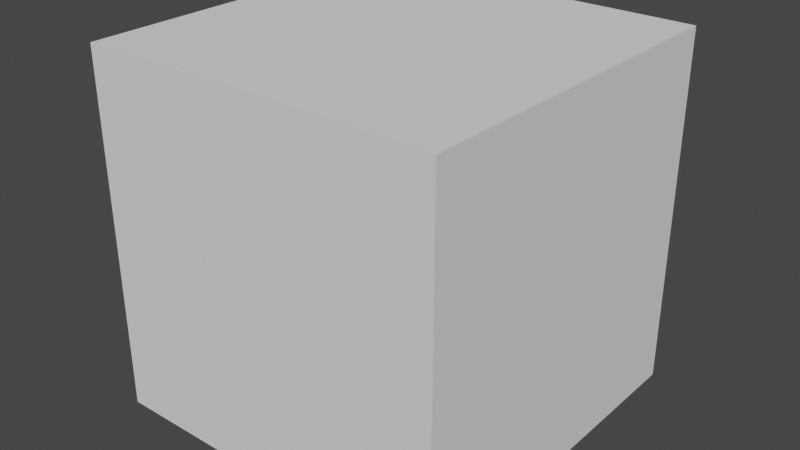 # Source: scriptTest.blend  (saved by Blender 2.82.7; exported with 4.5.12 LTS)
import bpy
from mathutils import Matrix  # noqa: F401  (used for matrix-valued properties, if any)

bpy.ops.wm.read_factory_settings(use_empty=True)
scene = bpy.context.scene
scene.name = 'Scene'

# ---- collections
col_collection = bpy.data.collections.new('Collection'); scene.collection.children.link(col_collection)

# ---- world
world_world = bpy.data.worlds.new('World'); scene.world = world_world
world_world.use_nodes = True; world_world.node_tree.nodes.clear()
_N = world_world.node_tree.nodes; _L = world_world.node_tree.links
n0 = _N.new('ShaderNodeOutputWorld'); n0.name = 'World Output'; n0.location = (300, 300)
n1 = _N.new('ShaderNodeBackground'); n1.name = 'Background'; n1.location = (10, 300)
n1.inputs[0].default_value = (0.05088, 0.05088, 0.05088, 1.0)
_L.new(n1.outputs[0], n0.inputs[0])
n0.is_active_output = True
world_world.color = (0.05088, 0.05088, 0.05088)
world_world.use_sun_shadow = False
world_world.sun_shadow_jitter_overblur = 0.0

# ---- meshes
me_sphere_033 = bpy.data.meshes.new('Sphere.033')
me_sphere_033.from_pydata([(-2.304e-07, -5.562e-07, 1.0), (0.0, -3.258e-07, -1.0), (0.3827, -3.043e-07, -0.9239), (0.1951, -3.08e-07, -0.9808), (0.9808, -3.937e-07, 0.1951), (1.0, -3.788e-07, 7.55e-08), (0.1951, -3.266e-07, 0.9808), (0.9808, -3.937e-07, -0.1951), (0.3827, -3.192e-07, 0.9239), (0.9239, -2.298e-07, -0.3827), (0.5556, -3.117e-07, 0.8315), (0.8315, -3.341e-07, -0.5556), (0.7071, -3.192e-07, 0.7071), (0.7071, -3.192e-07, -0.7071), (0.8315, -3.341e-07, 0.5556), (0.5556, -3.415e-07, -0.8315), (0.9239, -2.745e-07, 0.3827), (0.5449, -0.1084, 0.8315), (0.6935, -0.138, 0.7071), (0.8155, -0.1622, -0.5556), (0.6935, -0.138, -0.7071), (0.8155, -0.1622, 0.5556), (0.5449, -0.1084, -0.8315), (0.9061, -0.1802, 0.3827), (0.3753, -0.07466, -0.9239), (0.9619, -0.1913, 0.1951), (0.1913, -0.03806, -0.9808), (0.9808, -0.1951, 7.55e-08), (0.1913, -0.03806, 0.9808), (0.9619, -0.1913, -0.1951), (0.3753, -0.07466, 0.9239), (0.9061, -0.1802, -0.3827), (0.9061, -0.3753, 0.1951), (0.9239, -0.3827, 7.55e-08), (0.1802, -0.07466, 0.9808), (0.1802, -0.07466, -0.9808), (0.9061, -0.3753, -0.1951), (0.3536, -0.1464, 0.9239), (0.8536, -0.3536, -0.3827), (0.5133, -0.2126, 0.8315), (0.7682, -0.3182, -0.5556), (0.6533, -0.2706, 0.7071), (0.6533, -0.2706, -0.7071), (0.7682, -0.3182, 0.5556), (0.5133, -0.2126, -0.8315), (0.8536, -0.3536, 0.3827), (0.3536, -0.1464, -0.9239), (0.6913, -0.4619, -0.5556), (0.5879, -0.3928, -0.7071), (0.5879, -0.3928, 0.7071), (0.6913, -0.4619, 0.5556), (0.4619, -0.3087, -0.8315), (0.7682, -0.5133, 0.3827), (0.3182, -0.2126, -0.9239), (0.8155, -0.5449, 0.1951), (0.1622, -0.1084, -0.9808), (0.8315, -0.5556, 7.55e-08), (0.1622, -0.1084, 0.9808), (0.8155, -0.5449, -0.1951), (0.3182, -0.2126, 0.9239), (0.7682, -0.5133, -0.3827), (0.4619, -0.3087, 0.8315), (0.1379, -0.138, 0.9808), (0.1379, -0.138, -0.9808), (0.7071, -0.7071, 7.55e-08), (0.6935, -0.6935, -0.1951), (0.2706, -0.2706, 0.9239), (0.6533, -0.6533, -0.3827), (0.3928, -0.3928, 0.8315), (0.5879, -0.5879, -0.5556), (0.5, -0.5, 0.7071), (0.5, -0.5, -0.7071), (0.5879, -0.5879, 0.5556), (0.3928, -0.3928, -0.8315), (0.6533, -0.6533, 0.3827), (0.2706, -0.2706, -0.9239), (0.6935, -0.6935, 0.1951), (0.3928, -0.5879, 0.7071), (0.4619, -0.6913, 0.5556), (0.3928, -0.5879, -0.7071), (0.3087, -0.4619, -0.8315), (0.5133, -0.7682, 0.3827), (0.2126, -0.3182, -0.9239), (0.5449, -0.8155, 0.1951), (0.1084, -0.1622, -0.9808), (0.5556, -0.8315, 7.55e-08), (0.1084, -0.1622, 0.9808), (0.5449, -0.8155, -0.1951), (0.2126, -0.3182, 0.9239), (0.5133, -0.7682, -0.3827), (0.3087, -0.4619, 0.8315), (0.4619, -0.6913, -0.5556), (0.3827, -0.9239, 7.55e-08), (0.3753, -0.9061, -0.1951), (0.07466, -0.1802, 0.9808), (0.1464, -0.3536, 0.9239), (0.3536, -0.8536, -0.3827), (0.2126, -0.5133, 0.8315), (0.3182, -0.7682, -0.5556), (0.2706, -0.6533, 0.7071), (0.2706, -0.6533, -0.7071), (0.3182, -0.7682, 0.5556), (0.2126, -0.5133, -0.8315), (0.3536, -0.8536, 0.3827), (0.1464, -0.3536, -0.9239), (0.3753, -0.9061, 0.1951), (0.07466, -0.1802, -0.9808), (0.1379, -0.6935, -0.7071), (0.1084, -0.5449, -0.8315), (0.1622, -0.8155, 0.5556), (0.1802, -0.9061, 0.3827), (0.07466, -0.3753, -0.9239), (0.1913, -0.9619, 0.1951), (0.03806, -0.1913, -0.9808), (0.1951, -0.9808, 7.55e-08), (0.03806, -0.1913, 0.9808), (0.1913, -0.9619, -0.1951), (0.07466, -0.3753, 0.9239), (0.1802, -0.9061, -0.3827), (0.1084, -0.5449, 0.8315), (0.1622, -0.8155, -0.5556), (0.1379, -0.6935, 0.7071), (-8.544e-08, -0.9808, -0.1951), (6.357e-08, -0.9239, -0.3827), (4.122e-08, -0.3827, 0.9239), (2.632e-08, -0.5556, 0.8315), (-8.544e-08, -0.8315, -0.5556), (-2.584e-08, -0.7071, 0.7071), (-2.584e-08, -0.7071, -0.7071), (-8.544e-08, -0.8315, 0.5556), (-1.094e-08, -0.5556, -0.8315), (6.357e-08, -0.9239, 0.3827), (3.964e-09, -0.3827, -0.9239), (-8.544e-08, -0.9808, 0.1951), (3.964e-09, -0.1951, -0.9808), (-1.003e-07, -1.0, 7.55e-08), (-7.212e-09, -0.1951, 0.9808), (-0.1084, -0.5449, -0.8315), (-0.07466, -0.3753, -0.9239), (-0.1802, -0.9061, 0.3827), (-0.1913, -0.9619, 0.1951), (-0.03806, -0.1913, -0.9808), (-0.1951, -0.9808, 7.55e-08), (-0.03806, -0.1913, 0.9808), (-0.1913, -0.9619, -0.1951), (-0.07466, -0.3753, 0.9239), (-0.1802, -0.9061, -0.3827), (-0.1084, -0.5449, 0.8315), (-0.1622, -0.8155, -0.5556), (-0.1379, -0.6935, 0.7071), (-0.1379, -0.6935, -0.7071), (-0.1622, -0.8155, 0.5556), (-0.1464, -0.3536, 0.9239), (-0.2126, -0.5133, 0.8315), (-0.3536, -0.8536, -0.3827), (-0.3182, -0.7682, -0.5556), (-0.2706, -0.6533, 0.7071), (-0.2706, -0.6533, -0.7071), (-0.3182, -0.7682, 0.5556), (-0.2126, -0.5133, -0.8315), (-0.3536, -0.8536, 0.3827), (-0.1464, -0.3536, -0.9239), (-0.3753, -0.9061, 0.1951), (-0.07466, -0.1802, -0.9808), (-0.3827, -0.9239, 7.55e-08), (-0.07466, -0.1802, 0.9808), (-0.3753, -0.9061, -0.1951), (-0.5133, -0.7682, 0.3827), (-0.5449, -0.8155, 0.1951), (-0.2126, -0.3182, -0.9239), (-0.1084, -0.1622, -0.9808), (-0.5556, -0.8315, 7.55e-08), (-0.1084, -0.1622, 0.9808), (-0.5449, -0.8155, -0.1951), (-0.2126, -0.3182, 0.9239), (-0.5133, -0.7682, -0.3827), (-0.3087, -0.4619, 0.8315), (-0.4619, -0.6913, -0.5556), (-0.3928, -0.5879, 0.7071), (-0.3928, -0.5879, -0.7071), (-0.4619, -0.6913, 0.5556), (-0.3087, -0.4619, -0.8315), (-0.6533, -0.6533, -0.3827), (-0.5879, -0.5879, -0.5556), (-0.3928, -0.3928, 0.8315), (-0.5, -0.5, 0.7071), (-0.5, -0.5, -0.7071), (-0.5879, -0.5879, 0.5556), (-0.3928, -0.3928, -0.8315), (-0.6533, -0.6533, 0.3827), (-0.2706, -0.2706, -0.9239), (-0.6935, -0.6935, 0.1951), (-0.1379, -0.1379, -0.9808), (-0.7071, -0.7071, 7.55e-08), (-0.1379, -0.138, 0.9808), (-0.6935, -0.6935, -0.1951), (-0.2706, -0.2706, 0.9239), (-0.3182, -0.2126, -0.9239), (-0.1622, -0.1084, -0.9808), (-0.8155, -0.5449, 0.1951), (-0.8315, -0.5556, 7.55e-08), (-0.1622, -0.1084, 0.9808), (-0.8155, -0.5449, -0.1951), (-0.3182, -0.2126, 0.9239), (-0.7682, -0.5133, -0.3827), (-0.4619, -0.3087, 0.8315), (-0.6913, -0.4619, -0.5556), (-0.5879, -0.3928, 0.7071), (-0.5879, -0.3928, -0.7071), (-0.6913, -0.4619, 0.5556), (-0.4619, -0.3087, -0.8315), (-0.7682, -0.5133, 0.3827), (-0.5133, -0.2126, 0.8315), (-0.6533, -0.2706, 0.7071), (-0.7682, -0.3182, -0.5556), (-0.6533, -0.2706, -0.7071), (-0.7682, -0.3182, 0.5556), (-0.5133, -0.2126, -0.8315), (-0.8536, -0.3536, 0.3827), (-0.3536, -0.1464, -0.9239), (-0.9061, -0.3753, 0.1951), (-0.1802, -0.07466, -0.9808), (-0.9239, -0.3827, 7.55e-08), (-0.1802, -0.07466, 0.9808), (-0.9061, -0.3753, -0.1951), (-0.3536, -0.1464, 0.9239), (-0.8536, -0.3536, -0.3827), (-0.9619, -0.1913, 0.1951), (-0.9808, -0.1951, 7.55e-08), (-0.1913, -0.03806, 0.9808), (-0.1913, -0.03806, -0.9808), (-0.9619, -0.1913, -0.1951), (-0.3753, -0.07466, 0.9239), (-0.9061, -0.1802, -0.3827), (-0.5449, -0.1084, 0.8315), (-0.8155, -0.1622, -0.5556), (-0.6935, -0.1379, 0.7071), (-0.6935, -0.1379, -0.7071), (-0.8155, -0.1622, 0.5556), (-0.5449, -0.1084, -0.8315), (-0.9061, -0.1802, 0.3827), (-0.3753, -0.07466, -0.9239), (-0.8315, -1.404e-07, -0.5556), (-0.7071, -1.851e-07, -0.7071), (-0.7071, -1.851e-07, 0.7071), (-0.8315, -1.404e-07, 0.5556), (-0.5556, -2.596e-07, -0.8315), (-0.9239, -3.192e-07, 0.3827), (-0.3827, -2.521e-07, -0.9239), (-0.9808, -9.567e-08, 0.1951), (-0.1951, -3.155e-07, -0.9808), (-1.0, -1.404e-07, 7.55e-08), (-0.1951, -3.117e-07, 0.9808), (-0.9808, -9.567e-08, -0.1951), (-0.3827, -2.819e-07, 0.9239), (-0.9239, -3.192e-07, -0.3827), (-0.5556, -2.819e-07, 0.8315)], [], [(12, 10, 17), (12, 17, 18), (13, 11, 19), (13, 19, 20), (14, 12, 18), (14, 18, 21), (15, 13, 20), (15, 20, 22), (16, 14, 21), (16, 21, 23), (2, 15, 22), (2, 22, 24), (4, 16, 23), (4, 23, 25), (3, 2, 24), (3, 24, 26), (5, 4, 25), (5, 25, 27), (6, 0, 28), (1, 3, 26), (7, 5, 27), (7, 27, 29), (8, 6, 28), (8, 28, 30), (9, 7, 29), (9, 29, 31), (10, 8, 30), (10, 30, 17), (11, 9, 31), (11, 31, 19), (27, 25, 32), (27, 32, 33), (28, 0, 34), (1, 26, 35), (29, 27, 33), (29, 33, 36), (30, 28, 34), (30, 34, 37), (31, 29, 36), (31, 36, 38), (17, 30, 37), (17, 37, 39), (19, 31, 38), (19, 38, 40), (18, 17, 39), (18, 39, 41), (20, 19, 40), (20, 40, 42), (21, 18, 41), (21, 41, 43), (22, 20, 42), (22, 42, 44), (23, 21, 43), (23, 43, 45), (24, 22, 44), (24, 44, 46), (25, 23, 45), (25, 45, 32), (26, 24, 46), (26, 46, 35), (42, 40, 47), (42, 47, 48), (43, 41, 49), (43, 49, 50), (44, 42, 48), (44, 48, 51), (45, 43, 50), (45, 50, 52), (46, 44, 51), (46, 51, 53), (32, 45, 52), (32, 52, 54), (35, 46, 53), (35, 53, 55), (33, 32, 54), (33, 54, 56), (34, 0, 57), (1, 35, 55), (36, 33, 56), (36, 56, 58), (37, 34, 57), (37, 57, 59), (38, 36, 58), (38, 58, 60), (39, 37, 59), (39, 59, 61), (40, 38, 60), (40, 60, 47), (41, 39, 61), (41, 61, 49), (57, 0, 62), (1, 55, 63), (58, 56, 64), (58, 64, 65), (59, 57, 62), (59, 62, 66), (60, 58, 65), (60, 65, 67), (61, 59, 66), (61, 66, 68), (47, 60, 67), (47, 67, 69), (49, 61, 68), (49, 68, 70), (48, 47, 69), (48, 69, 71), (50, 49, 70), (50, 70, 72), (51, 48, 71), (51, 71, 73), (52, 50, 72), (52, 72, 74), (53, 51, 73), (53, 73, 75), (54, 52, 74), (54, 74, 76), (55, 53, 75), (55, 75, 63), (56, 54, 76), (56, 76, 64), (72, 70, 77), (72, 77, 78), (73, 71, 79), (73, 79, 80), (74, 72, 78), (74, 78, 81), (75, 73, 80), (75, 80, 82), (76, 74, 81), (76, 81, 83), (63, 75, 82), (63, 82, 84), (64, 76, 83), (64, 83, 85), (62, 0, 86), (1, 63, 84), (65, 64, 85), (65, 85, 87), (66, 62, 86), (66, 86, 88), (67, 65, 87), (67, 87, 89), (68, 66, 88), (68, 88, 90), (69, 67, 89), (69, 89, 91), (70, 68, 90), (70, 90, 77), (71, 69, 91), (71, 91, 79), (87, 85, 92), (87, 92, 93), (88, 86, 94), (88, 94, 95), (89, 87, 93), (89, 93, 96), (90, 88, 95), (90, 95, 97), (91, 89, 96), (91, 96, 98), (77, 90, 97), (77, 97, 99), (79, 91, 98), (79, 98, 100), (78, 77, 99), (78, 99, 101), (80, 79, 100), (80, 100, 102), (81, 78, 101), (81, 101, 103), (82, 80, 102), (82, 102, 104), (83, 81, 103), (83, 103, 105), (84, 82, 104), (84, 104, 106), (85, 83, 105), (85, 105, 92), (86, 0, 94), (1, 84, 106), (102, 100, 107), (102, 107, 108), (103, 101, 109), (103, 109, 110), (104, 102, 108), (104, 108, 111), (105, 103, 110), (105, 110, 112), (106, 104, 111), (106, 111, 113), (92, 105, 112), (92, 112, 114), (94, 0, 115), (1, 106, 113), (93, 92, 114), (93, 114, 116), (95, 94, 115), (95, 115, 117), (96, 93, 116), (96, 116, 118), (97, 95, 117), (97, 117, 119), (98, 96, 118), (98, 118, 120), (99, 97, 119), (99, 119, 121), (100, 98, 120), (100, 120, 107), (101, 99, 121), (101, 121, 109), (118, 116, 122), (118, 122, 123), (119, 117, 124), (119, 124, 125), (120, 118, 123), (120, 123, 126), (121, 119, 125), (121, 125, 127), (107, 120, 126), (107, 126, 128), (109, 121, 127), (109, 127, 129), (108, 107, 128), (108, 128, 130), (110, 109, 129), (110, 129, 131), (111, 108, 130), (111, 130, 132), (112, 110, 131), (112, 131, 133), (113, 111, 132), (113, 132, 134), (114, 112, 133), (114, 133, 135), (115, 0, 136), (1, 113, 134), (116, 114, 135), (116, 135, 122), (117, 115, 136), (117, 136, 124), (132, 130, 137), (132, 137, 138), (133, 131, 139), (133, 139, 140), (134, 132, 138), (134, 138, 141), (135, 133, 140), (135, 140, 142), (136, 0, 143), (1, 134, 141), (122, 135, 142), (122, 142, 144), (124, 136, 143), (124, 143, 145), (123, 122, 144), (123, 144, 146), (125, 124, 145), (125, 145, 147), (126, 123, 146), (126, 146, 148), (127, 125, 147), (127, 147, 149), (128, 126, 148), (128, 148, 150), (129, 127, 149), (129, 149, 151), (130, 128, 150), (130, 150, 137), (131, 129, 151), (131, 151, 139), (147, 145, 152), (147, 152, 153), (148, 146, 154), (148, 154, 155), (149, 147, 153), (149, 153, 156), (150, 148, 155), (150, 155, 157), (151, 149, 156), (151, 156, 158), (137, 150, 157), (137, 157, 159), (139, 151, 158), (139, 158, 160), (138, 137, 159), (138, 159, 161), (140, 139, 160), (140, 160, 162), (141, 138, 161), (141, 161, 163), (142, 140, 162), (142, 162, 164), (143, 0, 165), (1, 141, 163), (144, 142, 164), (144, 164, 166), (145, 143, 165), (145, 165, 152), (146, 144, 166), (146, 166, 154), (162, 160, 167), (162, 167, 168), (163, 161, 169), (163, 169, 170), (164, 162, 168), (164, 168, 171), (165, 0, 172), (1, 163, 170), (166, 164, 171), (166, 171, 173), (152, 165, 172), (152, 172, 174), (154, 166, 173), (154, 173, 175), (153, 152, 174), (153, 174, 176), (155, 154, 175), (155, 175, 177), (156, 153, 176), (156, 176, 178), (157, 155, 177), (157, 177, 179), (158, 156, 178), (158, 178, 180), (159, 157, 179), (159, 179, 181), (160, 158, 180), (160, 180, 167), (161, 159, 181), (161, 181, 169), (177, 175, 182), (177, 182, 183), (178, 176, 184), (178, 184, 185), (179, 177, 183), (179, 183, 186), (180, 178, 185), (180, 185, 187), (181, 179, 186), (181, 186, 188), (167, 180, 187), (167, 187, 189), (169, 181, 188), (169, 188, 190), (168, 167, 189), (168, 189, 191), (170, 169, 190), (170, 190, 192), (171, 168, 191), (171, 191, 193), (172, 0, 194), (1, 170, 192), (173, 171, 193), (173, 193, 195), (174, 172, 194), (174, 194, 196), (175, 173, 195), (175, 195, 182), (176, 174, 196), (176, 196, 184), (192, 190, 197), (192, 197, 198), (193, 191, 199), (193, 199, 200), (194, 0, 201), (1, 192, 198), (195, 193, 200), (195, 200, 202), (196, 194, 201), (196, 201, 203), (182, 195, 202), (182, 202, 204), (184, 196, 203), (184, 203, 205), (183, 182, 204), (183, 204, 206), (185, 184, 205), (185, 205, 207), (186, 183, 206), (186, 206, 208), (187, 185, 207), (187, 207, 209), (188, 186, 208), (188, 208, 210), (189, 187, 209), (189, 209, 211), (190, 188, 210), (190, 210, 197), (191, 189, 211), (191, 211, 199), (207, 205, 212), (207, 212, 213), (208, 206, 214), (208, 214, 215), (209, 207, 213), (209, 213, 216), (210, 208, 215), (210, 215, 217), (211, 209, 216), (211, 216, 218), (197, 210, 217), (197, 217, 219), (199, 211, 218), (199, 218, 220), (198, 197, 219), (198, 219, 221), (200, 199, 220), (200, 220, 222), (201, 0, 223), (1, 198, 221), (202, 200, 222), (202, 222, 224), (203, 201, 223), (203, 223, 225), (204, 202, 224), (204, 224, 226), (205, 203, 225), (205, 225, 212), (206, 204, 226), (206, 226, 214), (222, 220, 227), (222, 227, 228), (223, 0, 229), (1, 221, 230), (224, 222, 228), (224, 228, 231), (225, 223, 229), (225, 229, 232), (226, 224, 231), (226, 231, 233), (212, 225, 232), (212, 232, 234), (214, 226, 233), (214, 233, 235), (213, 212, 234), (213, 234, 236), (215, 214, 235), (215, 235, 237), (216, 213, 236), (216, 236, 238), (217, 215, 237), (217, 237, 239), (218, 216, 238), (218, 238, 240), (219, 217, 239), (219, 239, 241), (220, 218, 240), (220, 240, 227), (221, 219, 241), (221, 241, 230), (237, 235, 242), (237, 242, 243), (238, 236, 244), (238, 244, 245), (239, 237, 243), (239, 243, 246), (240, 238, 245), (240, 245, 247), (241, 239, 246), (241, 246, 248), (227, 240, 247), (227, 247, 249), (230, 241, 248), (230, 248, 250), (228, 227, 249), (228, 249, 251), (229, 0, 252), (1, 230, 250), (231, 228, 251), (231, 251, 253), (232, 229, 252), (232, 252, 254), (233, 231, 253), (233, 253, 255), (234, 232, 254), (234, 254, 256), (235, 233, 255), (235, 255, 242), (236, 234, 256), (236, 256, 244), (251, 249, 247, 245, 244, 256, 254, 252, 0, 6, 8, 10, 12, 14, 16, 4, 5, 7, 9, 11, 13, 15, 2, 3, 1, 250, 248, 246, 243, 242, 255, 253)])
_uv = me_sphere_033.uv_layers.new(name='UVMap')
_uv.uv.foreach_set('vector', [0.0, 0.0, 0.0, 0.0, 0.0, 0.0, 0.0, 0.0, 0.0, 0.0, 0.0, 0.0, 0.0, 0.0, 0.0, 0.0, 0.0, 0.0, 0.0, 0.0, 0.0, 0.0, 0.0, 0.0, 0.0, 0.0, 0.0, 0.0, 0.0, 0.0, 0.0, 0.0, 0.0, 0.0, 0.0, 0.0, 0.0, 0.0, 0.0, 0.0, 0.0, 0.0, 0.0, 0.0, 0.0, 0.0, 0.0, 0.0, 0.0, 0.0, 0.0, 0.0, 0.0, 0.0, 0.0, 0.0, 0.0, 0.0, 0.0, 0.0, 0.0, 0.0, 0.0, 0.0, 0.0, 0.0, 0.0, 0.0, 0.0, 0.0, 0.0, 0.0, 0.0, 0.0, 0.0, 0.0, 0.0, 0.0, 0.0, 0.0, 0.0, 0.0, 0.0, 0.0, 0.0, 0.0, 0.0, 0.0, 0.0, 0.0, 0.0, 0.0, 0.0, 0.0, 0.0, 0.0, 0.0, 0.0, 0.0, 0.0, 0.0, 0.0, 0.0, 0.0, 0.0, 0.0, 0.0, 0.0, 0.0, 0.0, 0.0, 0.0, 0.0, 0.0, 0.0, 0.0, 0.0, 0.0, 0.0, 0.0, 0.0, 0.0, 0.0, 0.0, 0.0, 0.0, 0.0, 0.0, 0.0, 0.0, 0.0, 0.0, 0.0, 0.0, 0.0, 0.0, 0.0, 0.0, 0.0, 0.0, 0.0, 0.0, 0.0, 0.0, 0.0, 0.0, 0.0, 0.0, 0.0, 0.0, 0.0, 0.0, 0.0, 0.0, 0.0, 0.0, 0.0, 0.0, 0.0, 0.0, 0.0, 0.0, 0.0, 0.0, 0.0, 0.0, 0.0, 0.0, 0.0, 0.0, 0.0, 0.0, 0.0, 0.0, 0.0, 0.0, 0.0, 0.0, 0.0, 0.0, 0.0, 0.0, 0.0, 0.0, 0.0, 0.0, 0.0, 0.0, 0.0, 0.0, 0.0, 0.0, 0.0, 0.0, 0.0, 0.0, 0.0, 0.0, 0.0, 0.0, 0.0, 0.0, 0.0, 0.0, 0.0, 0.0, 0.0, 0.0, 0.0, 0.0, 0.0, 0.0, 0.0, 0.0, 0.0, 0.0, 0.0, 0.0, 0.0, 0.0, 0.0, 0.0, 0.0, 0.0, 0.0, 0.0, 0.0, 0.0, 0.0, 0.0, 0.0, 0.0, 0.0, 0.0, 0.0, 0.0, 0.0, 0.0, 0.0, 0.0, 0.0, 0.0, 0.0, 0.0, 0.0, 0.0, 0.0, 0.0, 0.0, 0.0, 0.0, 0.0, 0.0, 0.0, 0.0, 0.0, 0.0, 0.0, 0.0, 0.0, 0.0, 0.0, 0.0, 0.0, 0.0, 0.0, 0.0, 0.0, 0.0, 0.0, 0.0, 0.0, 0.0, 0.0, 0.0, 0.0, 0.0, 0.0, 0.0, 0.0, 0.0, 0.0, 0.0, 0.0, 0.0, 0.0, 0.0, 0.0, 0.0, 0.0, 0.0, 0.0, 0.0, 0.0, 0.0, 0.0, 0.0, 0.0, 0.0, 0.0, 0.0, 0.0, 0.0, 0.0, 0.0, 0.0, 0.0, 0.0, 0.0, 0.0, 0.0, 0.0, 0.0, 0.0, 0.0, 0.0, 0.0, 0.0, 0.0, 0.0, 0.0, 0.0, 0.0, 0.0, 0.0, 0.0, 0.0, 0.0, 0.0, 0.0, 0.0, 0.0, 0.0, 0.0, 0.0, 0.0, 0.0, 0.0, 0.0, 0.0, 0.0, 0.0, 0.0, 0.0, 0.0, 0.0, 0.0, 0.0, 0.0, 0.0, 0.0, 0.0, 0.0, 0.0, 0.0, 0.0, 0.0, 0.0, 0.0, 0.0, 0.0, 0.0, 0.0, 0.0, 0.0, 0.0, 0.0, 0.0, 0.0, 0.0, 0.0, 0.0, 0.0, 0.0, 0.0, 0.0, 0.0, 0.0, 0.0, 0.0, 0.0, 0.0, 0.0, 0.0, 0.0, 0.0, 0.0, 0.0, 0.0, 0.0, 0.0, 0.0, 0.0, 0.0, 0.0, 0.0, 0.0, 0.0, 0.0, 0.0, 0.0, 0.0, 0.0, 0.0, 0.0, 0.0, 0.0, 0.0, 0.0, 0.0, 0.0, 0.0, 0.0, 0.0, 0.0, 0.0, 0.0, 0.0, 0.0, 0.0, 0.0, 0.0, 0.0, 0.0, 0.0, 0.0, 0.0, 0.0, 0.0, 0.0, 0.0, 0.0, 0.0, 0.0, 0.0, 0.0, 0.0, 0.0, 0.0, 0.0, 0.0, 0.0, 0.0, 0.0, 0.0, 0.0, 0.0, 0.0, 0.0, 0.0, 0.0, 0.0, 0.0, 0.0, 0.0, 0.0, 0.0, 0.0, 0.0, 0.0, 0.0, 0.0, 0.0, 0.0, 0.0, 0.0, 0.0, 0.0, 0.0, 0.0, 0.0, 0.0, 0.0, 0.0, 0.0, 0.0, 0.0, 0.0, 0.0, 0.0, 0.0, 0.0, 0.0, 0.0, 0.0, 0.0, 0.0, 0.0, 0.0, 0.0, 0.0, 0.0, 0.0, 0.0, 0.0, 0.0, 0.0, 0.0, 0.0, 0.0, 0.0, 0.0, 0.0, 0.0, 0.0, 0.0, 0.0, 0.0, 0.0, 0.0, 0.0, 0.0, 0.0, 0.0, 0.0, 0.0, 0.0, 0.0, 0.0, 0.0, 0.0, 0.0, 0.0, 0.0, 0.0, 0.0, 0.0, 0.0, 0.0, 0.0, 0.0, 0.0, 0.0, 0.0, 0.0, 0.0, 0.0, 0.0, 0.0, 0.0, 0.0, 0.0, 0.0, 0.0, 0.0, 0.0, 0.0, 0.0, 0.0, 0.0, 0.0, 0.0, 0.0, 0.0, 0.0, 0.0, 0.0, 0.0, 0.0, 0.0, 0.0, 0.0, 0.0, 0.0, 0.0, 0.0, 0.0, 0.0, 0.0, 0.0, 0.0, 0.0, 0.0, 0.0, 0.0, 0.0, 0.0, 0.0, 0.0, 0.0, 0.0, 0.0, 0.0, 0.0, 0.0, 0.0, 0.0, 0.0, 0.0, 0.0, 0.0, 0.0, 0.0, 0.0, 0.0, 0.0, 0.0, 0.0, 0.0, 0.0, 0.0, 0.0, 0.0, 0.0, 0.0, 0.0, 0.0, 0.0, 0.0, 0.0, 0.0, 0.0, 0.0, 0.0, 0.0, 0.0, 0.0, 0.0, 0.0, 0.0, 0.0, 0.0, 0.0, 0.0, 0.0, 0.0, 0.0, 0.0, 0.0, 0.0, 0.0, 0.0, 0.0, 0.0, 0.0, 0.0, 0.0, 0.0, 0.0, 0.0, 0.0, 0.0, 0.0, 0.0, 0.0, 0.0, 0.0, 0.0, 0.0, 0.0, 0.0, 0.0, 0.0, 0.0, 0.0, 0.0, 0.0, 0.0, 0.0, 0.0, 0.0, 0.0, 0.0, 0.0, 0.0, 0.0, 0.0, 0.0, 0.0, 0.0, 0.0, 0.0, 0.0, 0.0, 0.0, 0.0, 0.0, 0.0, 0.0, 0.0, 0.0, 0.0, 0.0, 0.0, 0.0, 0.0, 0.0, 0.0, 0.0, 0.0, 0.0, 0.0, 0.0, 0.0, 0.0, 0.0, 0.0, 0.0, 0.0, 0.0, 0.0, 0.0, 0.0, 0.0, 0.0, 0.0, 0.0, 0.0, 0.0, 0.0, 0.0, 0.0, 0.0, 0.0, 0.0, 0.0, 0.0, 0.0, 0.0, 0.0, 0.0, 0.0, 0.0, 0.0, 0.0, 0.0, 0.0, 0.0, 0.0, 0.0, 0.0, 0.0, 0.0, 0.0, 0.0, 0.0, 0.0, 0.0, 0.0, 0.0, 0.0, 0.0, 0.0, 0.0, 0.0, 0.0, 0.0, 0.0, 0.0, 0.0, 0.0, 0.0, 0.0, 0.0, 0.0, 0.0, 0.0, 0.0, 0.0, 0.0, 0.0, 0.0, 0.0, 0.0, 0.0, 0.0, 0.0, 0.0, 0.0, 0.0, 0.0, 0.0, 0.0, 0.0, 0.0, 0.0, 0.0, 0.0, 0.0, 0.0, 0.0, 0.0, 0.0, 0.0, 0.0, 0.0, 0.0, 0.0, 0.0, 0.0, 0.0, 0.0, 0.0, 0.0, 0.0, 0.0, 0.0, 0.0, 0.0, 0.0, 0.0, 0.0, 0.0, 0.0, 0.0, 0.0, 0.0, 0.0, 0.0, 0.0, 0.0, 0.0, 0.0, 0.0, 0.0, 0.0, 0.0, 0.0, 0.0, 0.0, 0.0, 0.0, 0.0, 0.0, 0.0, 0.0, 0.0, 0.0, 0.0, 0.0, 0.0, 0.0, 0.0, 0.0, 0.0, 0.0, 0.0, 0.0, 0.0, 0.0, 0.0, 0.0, 0.0, 0.0, 0.0, 0.0, 0.0, 0.0, 0.0, 0.0, 0.0, 0.0, 0.0, 0.0, 0.0, 0.0, 0.0, 0.0, 0.0, 0.0, 0.0, 0.0, 0.0, 0.0, 0.0, 0.0, 0.0, 0.0, 0.0, 0.0, 0.0, 0.0, 0.0, 0.0, 0.0, 0.0, 0.0, 0.0, 0.0, 0.0, 0.0, 0.0, 0.0, 0.0, 0.0, 0.0, 0.0, 0.0, 0.0, 0.0, 0.0, 0.0, 0.0, 0.0, 0.0, 0.0, 0.0, 0.0, 0.0, 0.0, 0.0, 0.0, 0.0, 0.0, 0.0, 0.0, 0.0, 0.0, 0.0, 0.0, 0.0, 0.0, 0.0, 0.0, 0.0, 0.0, 0.0, 0.0, 0.0, 0.0, 0.0, 0.0, 0.0, 0.0, 0.0, 0.0, 0.0, 0.0, 0.0, 0.0, 0.0, 0.0, 0.0, 0.0, 0.0, 0.0, 0.0, 0.0, 0.0, 0.0, 0.0, 0.0, 0.0, 0.0, 0.0, 0.0, 0.0, 0.0, 0.0, 0.0, 0.0, 0.0, 0.0, 0.0, 0.0, 0.0, 0.0, 0.0, 0.0, 0.0, 0.0, 0.0, 0.0, 0.0, 0.0, 0.0, 0.0, 0.0, 0.0, 0.0, 0.0, 0.0, 0.0, 0.0, 0.0, 0.0, 0.0, 0.0, 0.0, 0.0, 0.0, 0.0, 0.0, 0.0, 0.0, 0.0, 0.0, 0.0, 0.0, 0.0, 0.0, 0.0, 0.0, 0.0, 0.0, 0.0, 0.0, 0.0, 0.0, 0.0, 0.0, 0.0, 0.0, 0.0, 0.0, 0.0, 0.0, 0.0, 0.0, 0.0, 0.0, 0.0, 0.0, 0.0, 0.0, 0.0, 0.0, 0.0, 0.0, 0.0, 0.0, 0.0, 0.0, 0.0, 0.0, 0.0, 0.0, 0.0, 0.0, 0.0, 0.0, 0.0, 0.0, 0.0, 0.0, 0.0, 0.0, 0.0, 0.0, 0.0, 0.0, 0.0, 0.0, 0.0, 0.0, 0.0, 0.0, 0.0, 0.0, 0.0, 0.0, 0.0, 0.0, 0.0, 0.0, 0.0, 0.0, 0.0, 0.0, 0.0, 0.0, 0.0, 0.0, 0.0, 0.0, 0.0, 0.0, 0.0, 0.0, 0.0, 0.0, 0.0, 0.0, 0.0, 0.0, 0.0, 0.0, 0.0, 0.0, 0.0, 0.0, 0.0, 0.0, 0.0, 0.0, 0.0, 0.0, 0.0, 0.0, 0.0, 0.0, 0.0, 0.0, 0.0, 0.0, 0.0, 0.0, 0.0, 0.0, 0.0, 0.0, 0.0, 0.0, 0.0, 0.0, 0.0, 0.0, 0.0, 0.0, 0.0, 0.0, 0.0, 0.0, 0.0, 0.0, 0.0, 0.0, 0.0, 0.0, 0.0, 0.0, 0.0, 0.0, 0.0, 0.0, 0.0, 0.0, 0.0, 0.0, 0.0, 0.0, 0.0, 0.0, 0.0, 0.0, 0.0, 0.0, 0.0, 0.0, 0.0, 0.0, 0.0, 0.0, 0.0, 0.0, 0.0, 0.0, 0.0, 0.0, 0.0, 0.0, 0.0, 0.0, 0.0, 0.0, 0.0, 0.0, 0.0, 0.0, 0.0, 0.0, 0.0, 0.0, 0.0, 0.0, 0.0, 0.0, 0.0, 0.0, 0.0, 0.0, 0.0, 0.0, 0.0, 0.0, 0.0, 0.0, 0.0, 0.0, 0.0, 0.0, 0.0, 0.0, 0.0, 0.0, 0.0, 0.0, 0.0, 0.0, 0.0, 0.0, 0.0, 0.0, 0.0, 0.0, 0.0, 0.0, 0.0, 0.0, 0.0, 0.0, 0.0, 0.0, 0.0, 0.0, 0.0, 0.0, 0.0, 0.0, 0.0, 0.0, 0.0, 0.0, 0.0, 0.0, 0.0, 0.0, 0.0, 0.0, 0.0, 0.0, 0.0, 0.0, 0.0, 0.0, 0.0, 0.0, 0.0, 0.0, 0.0, 0.0, 0.0, 0.0, 0.0, 0.0, 0.0, 0.0, 0.0, 0.0, 0.0, 0.0, 0.0, 0.0, 0.0, 0.0, 0.0, 0.0, 0.0, 0.0, 0.0, 0.0, 0.0, 0.0, 0.0, 0.0, 0.0, 0.0, 0.0, 0.0, 0.0, 0.0, 0.0, 0.0, 0.0, 0.0, 0.0, 0.0, 0.0, 0.0, 0.0, 0.0, 0.0, 0.0, 0.0, 0.0, 0.0, 0.0, 0.0, 0.0, 0.0, 0.0, 0.0, 0.0, 0.0, 0.0, 0.0, 0.0, 0.0, 0.0, 0.0, 0.0, 0.0, 0.0, 0.0, 0.0, 0.0, 0.0, 0.0, 0.0, 0.0, 0.0, 0.0, 0.0, 0.0, 0.0, 0.0, 0.0, 0.0, 0.0, 0.0, 0.0, 0.0, 0.0, 0.0, 0.0, 0.0, 0.0, 0.0, 0.0, 0.0, 0.0, 0.0, 0.0, 0.0, 0.0, 0.0, 0.0, 0.0, 0.0, 0.0, 0.0, 0.0, 0.0, 0.0, 0.0, 0.0, 0.0, 0.0, 0.0, 0.0, 0.0, 0.0, 0.0, 0.0, 0.0, 0.0, 0.0, 0.0, 0.0, 0.0, 0.0, 0.0, 0.0, 0.0, 0.0, 0.0, 0.0, 0.0, 0.0, 0.0, 0.0, 0.0, 0.0, 0.0, 0.0, 0.0, 0.0, 0.0, 0.0, 0.0, 0.0, 0.0, 0.0, 0.0, 0.0, 0.0, 0.0, 0.0, 0.0, 0.0, 0.0, 0.0, 0.0, 0.0, 0.0, 0.0, 0.0, 0.0, 0.0, 0.0, 0.0, 0.0, 0.0, 0.0, 0.0, 0.0, 0.0, 0.0, 0.0, 0.0, 0.0, 0.0, 0.0, 0.0, 0.0, 0.0, 0.0, 0.0, 0.0, 0.0, 0.0, 0.0, 0.0, 0.0, 0.0, 0.0, 0.0, 0.0, 0.0, 0.0, 0.0, 0.0, 0.0, 0.0, 0.0, 0.0, 0.0, 0.0, 0.0, 0.0, 0.0, 0.0, 0.0, 0.0, 0.0, 0.0, 0.0, 0.0, 0.0, 0.0, 0.0, 0.0, 0.0, 0.0, 0.0, 0.0, 0.0, 0.0, 0.0, 0.0, 0.0, 0.0, 0.0, 0.0, 0.0, 0.0, 0.0, 0.0, 0.0, 0.0, 0.0, 0.0, 0.0, 0.0, 0.0, 0.0, 0.0, 0.0, 0.0, 0.0, 0.0, 0.0, 0.0, 0.0, 0.0, 0.0, 0.0, 0.0, 0.0, 0.0, 0.0, 0.0, 0.0, 0.0, 0.0, 0.0, 0.0, 0.0, 0.0, 0.0, 0.0, 0.0, 0.0, 0.0, 0.0, 0.0, 0.0, 0.0, 0.0, 0.0, 0.0, 0.0, 0.0, 0.0, 0.0, 0.0, 0.0, 0.0, 0.0, 0.0, 0.0, 0.0, 0.0, 0.0, 0.0, 0.0, 0.0, 0.0, 0.0, 0.0, 0.0, 0.0, 0.0, 0.0, 0.0, 0.0, 0.0, 0.0, 0.0, 0.0, 0.0, 0.0, 0.0, 0.0, 0.0, 0.0, 0.0, 0.0, 0.0, 0.0, 0.0, 0.0, 0.0, 0.0, 0.0, 0.0, 0.0, 0.0, 0.0, 0.0, 0.0, 0.0, 0.0, 0.0, 0.0, 0.0, 0.0, 0.0, 0.0, 0.0, 0.0, 0.0, 0.0, 0.0, 0.0, 0.0, 0.0, 0.0, 0.0, 0.0, 0.0, 0.0, 0.0, 0.0, 0.0, 0.0, 0.0, 0.0, 0.0, 0.0, 0.0, 0.0, 0.0, 0.0, 0.0, 0.0, 0.0, 0.0, 0.0, 0.0, 0.0, 0.0, 0.0, 0.0, 0.0, 0.0, 0.0, 0.0, 0.0, 0.0, 0.0, 0.0, 0.0, 0.0, 0.0, 0.0, 0.0, 0.0, 0.0, 0.0, 0.0, 0.0, 0.0, 0.0, 0.0, 0.0, 0.0, 0.0, 0.0, 0.0, 0.0, 0.0, 0.0, 0.0, 0.0, 0.0, 0.0, 0.0, 0.0, 0.0, 0.0, 0.0, 0.0, 0.0, 0.0, 0.0, 0.0, 0.0, 0.0, 0.0, 0.0, 0.0, 0.0, 0.0, 0.0, 0.0, 0.0, 0.0, 0.0, 0.0, 0.0, 0.0, 0.0, 0.0, 0.0, 0.0, 0.0, 0.0, 0.0, 0.0, 0.0, 0.0, 0.0, 0.0, 0.0, 0.0, 0.0, 0.0, 0.0, 0.0, 0.0, 0.0, 0.0, 0.0, 0.0, 0.0, 0.0, 0.0, 0.0, 0.0, 0.0, 0.0, 0.0, 0.0, 0.0, 0.0, 0.0, 0.0, 0.0, 0.0, 0.0, 0.0, 0.0, 0.0, 0.0, 0.0, 0.0, 0.0, 0.0, 0.0, 0.0, 0.0, 0.0, 0.0, 0.0, 0.0, 0.0, 0.0, 0.0, 0.0, 0.0, 0.0, 0.0, 0.0, 0.0, 0.0, 0.0, 0.0, 0.0, 0.0, 0.0, 0.0, 0.0, 0.0, 0.0, 0.0, 0.0, 0.0, 0.0, 0.0, 0.0, 0.0, 0.0, 0.0, 0.0, 0.0, 0.0, 0.0, 0.0, 0.0, 0.0, 0.0, 0.0, 0.0, 0.0, 0.0, 0.0, 0.0, 0.0, 0.0, 0.0, 0.0, 0.0, 0.0, 0.0, 0.0, 0.0, 0.0, 0.0, 0.0, 0.0, 0.0, 0.0, 0.0, 0.0, 0.0, 0.0, 0.0, 0.0, 0.0, 0.0, 0.0, 0.0, 0.0, 0.0, 0.0, 0.0, 0.0, 0.0, 0.0, 0.0, 0.0, 0.0, 0.0, 0.0, 0.0, 0.0, 0.0, 0.0, 0.0, 0.0, 0.0, 0.0, 0.0, 0.0, 0.0, 0.0, 0.0, 0.0, 0.0, 0.0, 0.0, 0.0, 0.0, 0.0, 0.0, 0.0, 0.0, 0.0, 0.0, 0.0, 0.0, 0.0, 0.0, 0.0, 0.0, 0.0, 0.0, 0.0, 0.0, 0.0, 0.0, 0.0, 0.0, 0.0, 0.0, 0.0, 0.0, 0.0, 0.0, 0.0, 0.0, 0.0, 0.0, 0.0, 0.0, 0.0, 0.0, 0.0, 0.0, 0.0, 0.0, 0.0, 0.0, 0.0, 0.0, 0.0, 0.0, 0.0, 0.0, 0.0, 0.0, 0.0, 0.0, 0.0, 0.0, 0.0, 0.0, 0.0, 0.0, 0.0, 0.0, 0.0, 0.0, 0.0, 0.0, 0.0, 0.0, 0.0, 0.0, 0.0, 0.0, 0.0, 0.0, 0.0, 0.0, 0.0, 0.0, 0.0, 0.0, 0.0, 0.0, 0.0, 0.0, 0.0, 0.0, 0.0, 0.0, 0.0, 0.0, 0.0, 0.0, 0.0, 0.0, 0.0, 0.0, 0.0, 0.0, 0.0, 0.0, 0.0, 0.0, 0.0, 0.0, 0.0, 0.0, 0.0, 0.0, 0.0, 0.0, 0.0, 0.0, 0.0, 0.0, 0.0, 0.0, 0.0, 0.0, 0.0, 0.0, 0.0, 0.0, 0.0, 0.0, 0.0, 0.0, 0.0, 0.0, 0.0, 0.0, 0.0, 0.0, 0.0, 0.0, 0.0, 0.0, 0.0, 0.0, 0.0, 0.0, 0.0, 0.0, 0.0, 0.0, 0.0, 0.0, 0.0, 0.0, 0.0, 0.0, 0.0, 0.0, 0.0, 0.0, 0.0, 0.0, 0.0, 0.0, 0.0, 0.0, 0.0, 0.0, 0.0, 0.0, 0.0, 0.0, 0.0, 0.0, 0.0, 0.0, 0.0, 0.0, 0.0, 0.0, 0.0, 0.0, 0.0, 0.0, 0.0, 0.0, 0.0, 0.0, 0.0, 0.0, 0.0, 0.0, 0.0, 0.0, 0.0, 0.0, 0.0, 0.0, 0.0, 0.0, 0.0, 0.0, 0.0, 0.0, 0.0, 0.0, 0.0, 0.0, 0.0, 0.0, 0.0, 0.0, 0.0, 0.0, 0.0, 0.0, 0.0, 0.0, 0.0, 0.0, 0.0, 0.0, 0.0, 0.0, 0.0, 0.0, 0.0, 0.0, 0.0, 0.0, 0.0, 0.0, 0.0, 0.0, 0.0, 0.0, 0.0, 0.0, 0.0, 0.0, 0.0, 0.0, 0.0, 0.0, 0.0, 0.0, 0.0, 0.0, 0.0, 0.0, 0.0, 0.0, 0.0, 0.0, 0.0, 0.0, 0.0, 0.0, 0.0, 0.0, 0.0, 0.0, 0.0, 0.0, 0.0, 0.0, 0.0, 0.0, 0.0, 0.0, 0.0, 0.0, 0.0, 0.0, 0.0, 0.0, 0.0, 0.0, 0.0, 0.0, 0.0, 0.0, 0.0, 0.0, 0.0, 0.0, 0.0, 0.0, 0.0, 0.0, 0.0, 0.0, 0.0, 0.0, 0.0, 0.0, 0.0, 0.0, 0.0, 0.0, 0.0, 0.0, 0.0, 0.0, 0.0, 0.0, 0.0, 0.0, 0.0, 0.0, 0.0, 0.0, 0.0, 0.0, 0.0, 0.0, 0.0, 0.0, 0.0, 0.0, 0.0, 0.0, 0.0, 0.0, 0.0, 0.0, 0.0, 0.0, 0.0, 0.0, 0.0, 0.0, 0.0, 0.0, 0.0, 0.0, 0.0, 0.0, 0.0, 0.0, 0.0, 0.0, 0.0, 0.0, 0.0, 0.0, 0.0, 0.0, 0.0, 0.0, 0.0, 0.0, 0.0, 0.0, 0.0, 0.0, 0.0, 0.0, 0.0, 0.0, 0.0, 0.0, 0.0, 0.0, 0.0, 0.0, 0.0, 0.0, 0.0, 0.0, 0.0, 0.0, 0.0, 0.0, 0.0, 0.0, 0.0, 0.0, 0.0, 0.0, 0.0, 0.0, 0.0, 0.0, 0.0, 0.0, 0.0, 0.0, 0.0, 0.0, 0.0, 0.0, 0.0, 0.0, 0.0, 0.0, 0.0, 0.0, 0.0, 0.0, 0.0, 0.0, 0.0, 0.0, 0.0, 0.0, 0.0, 0.0, 0.0, 0.0, 0.0, 0.0, 0.0, 0.0, 0.0, 0.0, 0.0, 0.0, 0.0, 0.0, 0.0, 0.0, 0.0, 0.0, 0.0, 0.0, 0.0, 0.0, 0.0, 0.0, 0.0, 0.0, 0.0, 0.0, 0.0, 0.0, 0.0, 0.0, 0.0, 0.0, 0.0, 0.0, 0.0, 0.0, 0.0, 0.0, 0.0, 0.0, 0.0, 0.0, 0.0, 0.0, 0.0, 0.0, 0.0, 0.0, 0.0, 0.0, 0.0, 0.0, 0.0, 0.0, 0.0, 0.0, 0.0, 0.0, 0.0, 0.0, 0.0, 0.0, 0.0, 0.0, 0.0, 0.0, 0.0, 0.0, 0.0, 0.0, 0.0, 0.0, 0.0, 0.0, 0.0, 0.0, 0.0, 0.0, 0.0, 0.0, 0.0, 0.0, 0.0, 0.0, 0.0, 0.0, 0.0, 0.0, 0.0, 0.0, 0.0, 0.0, 0.0, 0.0, 0.0, 0.0, 0.0, 0.0, 0.0, 0.0, 0.0, 0.0, 0.0, 0.0, 0.0, 0.0, 0.0, 0.0, 0.0, 0.0, 0.0, 0.0, 0.0, 0.0, 0.0, 0.0, 0.0, 0.0, 0.0, 0.0, 0.0, 0.0, 0.0, 0.0, 0.0, 0.0, 0.0, 0.0, 0.0, 0.0, 0.0, 0.0, 0.0, 0.0, 0.0, 0.0, 0.0, 0.0, 0.0, 0.0, 0.0, 0.0, 0.0, 0.0, 0.0, 0.0, 0.0, 0.0, 0.0, 0.0, 0.0, 0.0, 0.0, 0.0, 0.0, 0.0, 0.0, 0.0, 0.0, 0.0, 0.0, 0.0, 0.0, 0.0, 0.0, 0.0, 0.0, 0.0, 0.0, 0.0, 0.0, 0.0, 0.0, 0.0, 0.0, 0.0, 0.0, 0.0, 0.0, 0.0, 0.0, 0.0, 0.0, 0.0, 0.0, 0.0, 0.0, 0.0, 0.0, 0.0, 0.0, 0.0, 0.0, 0.0, 0.0, 0.0, 0.0, 0.0, 0.0, 0.0, 0.0, 0.0, 0.0, 0.0, 0.0, 0.0, 0.0, 0.0, 0.0, 0.0, 0.0, 0.0, 0.0, 0.0, 0.0, 0.0, 0.0, 0.0, 0.0, 0.0, 0.0, 0.0, 0.0, 0.0, 0.0, 0.0, 0.0, 0.0, 0.0, 0.0, 0.0, 0.0, 0.0, 0.0, 0.0, 0.0, 0.0, 0.0, 0.0, 0.0, 0.0, 0.0, 0.0, 0.0, 0.0, 0.0, 0.0, 0.0, 0.0, 0.0, 0.0, 0.0, 0.0, 0.0, 0.0, 0.0, 0.0, 0.0, 0.0, 0.0, 0.0, 0.0, 0.0, 0.0, 0.0, 0.0, 0.0, 0.0, 0.0, 0.0, 0.0, 0.0, 0.0, 0.0, 0.0, 0.0, 0.0, 0.0, 0.0, 0.0, 0.0, 0.0, 0.0, 0.0, 0.0, 0.0, 0.0, 0.0, 0.0, 0.0, 0.0, 0.0, 0.0, 0.0, 0.0, 0.0, 0.0, 0.0, 0.0, 0.0, 0.0, 0.0, 0.0, 0.0, 0.0, 0.0, 0.0, 0.0, 0.0, 0.0, 0.0, 0.0, 0.0, 0.0, 0.0, 0.0, 0.0, 0.0, 0.0, 0.0, 0.0, 0.0, 0.0, 0.0, 0.0, 0.0, 0.0, 0.0, 0.0, 0.0, 0.0, 0.0, 0.0, 0.0, 0.0, 0.0, 0.0, 0.0, 0.0, 0.0, 0.0, 0.0, 0.0, 0.0, 0.0, 0.0, 0.0, 0.0, 0.0, 0.0, 0.0, 0.0, 0.0, 0.0, 0.0, 0.0, 0.0, 0.0, 0.0, 0.0, 0.0, 0.0, 0.0, 0.0, 0.0, 0.0, 0.0, 0.0, 0.0, 0.0, 0.0, 0.0, 0.0, 0.0, 0.0, 0.0, 0.0, 0.0, 0.0, 0.0, 0.0, 0.0, 0.0, 0.0, 0.0, 0.0, 0.0, 0.0, 0.0, 0.0, 0.0, 0.0, 0.0, 0.0, 0.0, 0.0, 0.0, 0.0, 0.0, 0.0, 0.0, 0.0, 0.0, 0.0, 0.0, 0.0, 0.0, 0.0, 0.0, 0.0, 0.0, 0.0, 0.0, 0.0, 0.0, 0.0, 0.0, 0.0, 0.0, 0.0, 0.0, 0.0, 0.0, 0.0, 0.0, 0.0, 0.0, 0.0, 0.0, 0.0, 0.0, 0.0, 0.0, 0.0, 0.0, 0.0, 0.0, 0.0, 0.0, 0.0, 0.0, 0.0, 0.0, 0.0, 0.0, 0.0, 0.0, 0.0, 0.0, 0.0, 0.0, 0.0, 0.0, 0.0, 0.0, 0.0, 0.0, 0.0, 0.0, 0.0, 0.0, 0.0, 0.0, 0.0, 0.0, 0.0, 0.0, 0.0, 0.0, 0.0, 0.0, 0.0, 0.0, 0.0, 0.0, 0.0, 0.0, 0.0, 0.0, 0.0, 0.0, 0.0, 0.0, 0.0, 0.0, 0.0, 0.0, 0.0, 0.0, 0.0, 0.0, 0.0, 0.0, 0.0, 0.0, 0.0, 0.0, 0.0, 0.0, 0.0, 0.0, 0.0, 0.0, 0.0, 0.0, 0.0, 0.0, 0.0, 0.0, 0.0, 0.0, 0.0, 0.0, 0.0, 0.0, 0.0, 0.0, 0.0, 0.0, 0.0, 0.0, 0.0, 0.0, 0.0, 0.0, 0.0, 0.0, 0.0, 0.0, 0.0, 0.0, 0.0, 0.0, 0.0, 0.0, 0.0, 0.0, 0.0, 0.0, 0.0, 0.0, 0.0, 0.0, 0.0, 0.0, 0.0, 0.0, 0.0, 0.0, 0.0, 0.0, 0.0, 0.0, 0.0, 0.0, 0.0, 0.0, 0.0, 0.0, 0.0, 0.0, 0.0, 0.0, 0.0, 0.0, 0.0, 0.0, 0.0, 0.0, 0.0, 0.0, 0.0, 0.0, 0.0, 0.0, 0.0, 0.0, 0.0, 0.0, 0.0, 0.0, 0.0, 0.0, 0.0, 0.0, 0.0, 0.0, 0.0, 0.0, 0.0, 0.0, 0.0, 0.0, 0.0, 0.0, 0.0, 0.0, 0.0, 0.0, 0.0, 0.0, 0.0, 0.0, 0.0, 0.0, 0.0, 0.0, 0.0, 0.0, 0.0, 0.0, 0.0, 0.0, 0.0, 0.0, 0.0, 0.0, 0.0, 0.0, 0.0, 0.0, 0.0, 0.0, 0.0, 0.0, 0.0, 0.0, 0.0, 0.0, 0.0, 0.0, 0.0, 0.0, 0.0, 0.0, 0.0, 0.0, 0.0, 0.0, 0.0, 0.0, 0.0, 0.0, 0.0, 0.0, 0.0, 0.0, 0.0, 0.0, 0.0, 0.0, 0.0, 0.0, 0.0, 0.0, 0.0, 0.0, 0.0, 0.0, 0.0, 0.0, 0.0, 0.0, 0.0, 0.0, 0.0, 0.0, 0.0, 0.0, 0.0, 0.0, 0.0, 0.0, 0.0, 0.0, 0.0, 0.0, 0.0, 0.2495, 0.625, 0.2495, 0.6249, 0.2495, 0.6248, 0.2496, 0.6247, 0.2496, 0.6246, 0.2497, 0.6246, 0.2498, 0.6245, 0.2499, 0.6245, 0.25, 0.6245, 0.2501, 0.6245, 0.2502, 0.6245, 0.2503, 0.6246, 0.2504, 0.6246, 0.2504, 0.6247, 0.2505, 0.6248, 0.2505, 0.6249, 0.2505, 0.625, 0.2505, 0.6251, 0.2505, 0.6252, 0.2504, 0.6253, 0.2504, 0.6254, 0.2503, 0.6254, 0.2502, 0.6255, 0.2501, 0.6255, 0.25, 0.6255, 0.2499, 0.6255, 0.2498, 0.6255, 0.2497, 0.6254, 0.2496, 0.6254, 0.2496, 0.6253, 0.2495, 0.6252, 0.2495, 0.6251])
me_sphere_033.use_remesh_fix_poles = True
me_sphere_033.use_remesh_preserve_attributes = False
me_sphere_033.use_mirror_vertex_groups = False
me_sphere_033.update()
me_cube_061 = bpy.data.meshes.new('Cube.061')
me_cube_061.from_pydata([(-250.0, -250.0, -250.0), (-250.0, -250.0, 250.0), (-250.0, 250.0, -250.0), (-250.0, 250.0, 250.0), (250.0, -250.0, -250.0), (250.0, -250.0, 250.0), (250.0, 250.0, -250.0), (250.0, 250.0, 250.0)], [], [(0, 1, 3, 2), (2, 3, 7, 6), (6, 7, 5, 4), (4, 5, 1, 0), (2, 6, 4, 0), (7, 3, 1, 5)])
_uv = me_cube_061.uv_layers.new(name='UVMap')
_uv.uv.foreach_set('vector', [0.375, 0.0, 0.625, 0.0, 0.625, 0.25, 0.375, 0.25, 0.375, 0.25, 0.625, 0.25, 0.625, 0.5, 0.375, 0.5, 0.375, 0.5, 0.625, 0.5, 0.625, 0.75, 0.375, 0.75, 0.375, 0.75, 0.625, 0.75, 0.625, 1.0, 0.375, 1.0, 0.125, 0.5, 0.375, 0.5, 0.375, 0.75, 0.125, 0.75, 0.625, 0.5, 0.875, 0.5, 0.875, 0.75, 0.625, 0.75])
me_cube_061.use_remesh_fix_poles = True
me_cube_061.use_remesh_preserve_attributes = False
me_cube_061.use_mirror_vertex_groups = False
me_cube_061.update()

# ---- objects
ob_empty = bpy.data.objects.new('empty', None)
ob_sphere = bpy.data.objects.new('Sphere', me_sphere_033)
ob_cube = bpy.data.objects.new('Cube', me_cube_061)
ob_empty_001 = bpy.data.objects.new('empty.001', None)

# ---- transforms, parenting, visibility, modifiers, constraints
ob_empty.location = (0.0, 0.0, 0.0)
ob_empty.rotation_euler = (1.571, 0.0, 0.0)
ob_empty.lineart.crease_threshold = 0.0
ob_sphere.location = (0.0, 0.0, 0.0)
ob_sphere.lineart.crease_threshold = 0.0
ob_cube.parent = ob_empty_001
ob_cube.location = (0.0, 0.0, 250.0)
ob_cube.display_type = 'WIRE'
ob_cube.lineart.crease_threshold = 0.0
ob_empty_001.location = (0.0, 0.0, 0.0)
ob_empty_001.rotation_euler = (1.571, 0.0, 0.0)
ob_empty_001.lineart.crease_threshold = 0.0

# ---- collection membership
col_collection.objects.link(ob_empty)
col_collection.objects.link(ob_sphere)
col_collection.objects.link(ob_cube)
col_collection.objects.link(ob_empty_001)

# ---- scene / render settings (as saved in the file)
scene.frame_start = 1; scene.frame_end = 250; scene.frame_set(3)
scene.render.engine = 'BLENDER_EEVEE_NEXT'
scene.cycles.use_denoising = False
scene.cycles.samples = 128
scene.cycles.sampling_pattern = 'TABULATED_SOBOL'
scene.cycles.use_adaptive_sampling = False
scene.cycles.use_light_tree = False
scene.view_settings.view_transform = 'Filmic'
bpy.context.view_layer.update()

# ---- added for rendering (the .blend has no active camera and no usable light): camera, sun
cam_auto = bpy.data.cameras.new('AutoCamera')
cam_auto.lens = 50.0
cam_auto.sensor_width = 36.0
cam_auto.clip_end = 14062.2
ob_auto_camera = bpy.data.objects.new('AutoCamera', cam_auto)
scene.collection.objects.link(ob_auto_camera)
ob_auto_camera.location = (801.268, -1211.52, 641.014)
ob_auto_camera.rotation_euler = (1.09748, -7.21219e-08, 0.694738)
scene.camera = ob_auto_camera
light_auto_sun = bpy.data.lights.new('AutoSun', 'SUN')
light_auto_sun.energy = 3.0
light_auto_sun.angle = 0.0523599
ob_auto_sun = bpy.data.objects.new('AutoSun', light_auto_sun)
scene.collection.objects.link(ob_auto_sun)
ob_auto_sun.rotation_euler = (0.872665, 0.174533, 0.523599)
bpy.context.view_layer.update()
